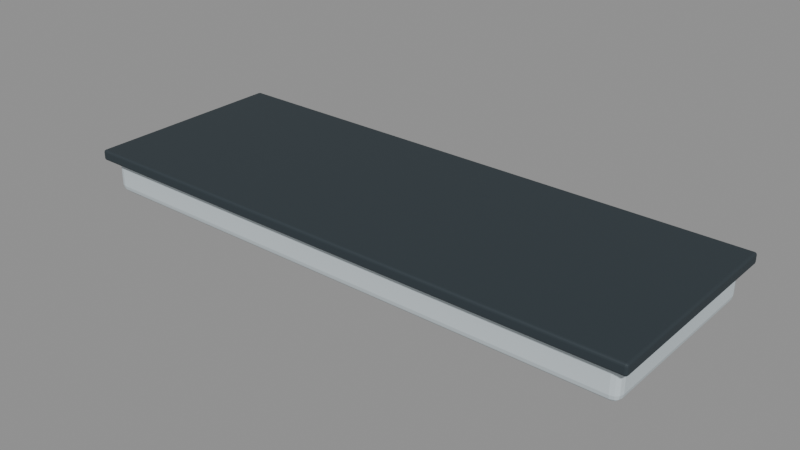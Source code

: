 # Source: CL_PodCeilingLight.blend  (saved by Blender 5.2.45; exported with 4.5.12 LTS)
import bpy
from mathutils import Matrix  # noqa: F401  (used for matrix-valued properties, if any)

bpy.ops.wm.read_factory_settings(use_empty=True)
scene = bpy.context.scene
scene.name = 'Scene'

# ---- materials (node trees are filled in below, after node groups)
mat_s1_dark = bpy.data.materials.new('S1_Dark')
mat_s1_dark.diffuse_color = (0.028, 0.041, 0.05, 1.0)
mat_s1_coat = bpy.data.materials.new('S1_Coat')
mat_s1_coat.diffuse_color = (0.62, 0.7, 0.74, 1.0)
mat_s1_lamp = bpy.data.materials.new('S1_Lamp')
mat_s1_lamp.diffuse_color = (0.72, 0.82, 0.88, 1.0)
mat_s1_steel = bpy.data.materials.new('S1_Steel')
mat_s1_steel.diffuse_color = (0.29, 0.34, 0.38, 1.0)

# ---- material node trees
mat_s1_dark.use_nodes = True; mat_s1_dark.node_tree.nodes.clear()
_N = mat_s1_dark.node_tree.nodes; _L = mat_s1_dark.node_tree.links
n0 = _N.new('ShaderNodeBsdfPrincipled'); n0.name = 'Principled BSDF'; n0.location = (-200, 100)
n0.inputs[0].default_value = (0.028, 0.041, 0.05, 1.0)
n0.inputs[1].default_value = 0.1
n0.inputs[2].default_value = 0.68
n0.inputs[10].default_value = 0.005
n1 = _N.new('ShaderNodeOutputMaterial'); n1.name = 'Material Output'; n1.location = (200, 100)
_L.new(n0.outputs[0], n1.inputs[0])
n1.is_active_output = True
mat_s1_coat.use_nodes = True; mat_s1_coat.node_tree.nodes.clear()
_N = mat_s1_coat.node_tree.nodes; _L = mat_s1_coat.node_tree.links
n0 = _N.new('ShaderNodeBsdfPrincipled'); n0.name = 'Principled BSDF'; n0.location = (-200, 100)
n0.inputs[0].default_value = (0.62, 0.7, 0.74, 1.0)
n0.inputs[1].default_value = 0.05
n0.inputs[2].default_value = 0.48
n0.inputs[10].default_value = 0.005
n1 = _N.new('ShaderNodeOutputMaterial'); n1.name = 'Material Output'; n1.location = (200, 100)
_L.new(n0.outputs[0], n1.inputs[0])
n1.is_active_output = True
mat_s1_lamp.use_nodes = True; mat_s1_lamp.node_tree.nodes.clear()
_N = mat_s1_lamp.node_tree.nodes; _L = mat_s1_lamp.node_tree.links
n0 = _N.new('ShaderNodeBsdfPrincipled'); n0.name = 'Principled BSDF'; n0.location = (-200, 100)
n0.inputs[0].default_value = (0.72, 0.82, 0.88, 1.0)
n0.inputs[2].default_value = 0.35
n0.inputs[10].default_value = 0.005
n1 = _N.new('ShaderNodeOutputMaterial'); n1.name = 'Material Output'; n1.location = (200, 100)
_L.new(n0.outputs[0], n1.inputs[0])
n1.is_active_output = True
mat_s1_steel.use_nodes = True; mat_s1_steel.node_tree.nodes.clear()
_N = mat_s1_steel.node_tree.nodes; _L = mat_s1_steel.node_tree.links
n0 = _N.new('ShaderNodeBsdfPrincipled'); n0.name = 'Principled BSDF'; n0.location = (-200, 100)
n0.inputs[0].default_value = (0.29, 0.34, 0.38, 1.0)
n0.inputs[1].default_value = 0.92
n0.inputs[2].default_value = 0.32
n0.inputs[10].default_value = 0.005
n1 = _N.new('ShaderNodeOutputMaterial'); n1.name = 'Material Output'; n1.location = (200, 100)
_L.new(n0.outputs[0], n1.inputs[0])
n1.is_active_output = True

# ---- meshes
me_ceiling_gasket = bpy.data.meshes.new('Ceiling_Gasket')
me_ceiling_gasket.from_pydata([(0.66, 0.24, 0.0955), (-0.66, 0.24, 0.0955), (-0.66, -0.24, 0.0955), (0.66, -0.24, 0.0955), (0.66, 0.24, 0.1205), (-0.66, 0.24, 0.1205), (-0.66, -0.24, 0.1205), (0.66, -0.24, 0.1205)], [], [(0, 3, 2, 1), (4, 5, 6, 7), (0, 1, 5, 4), (1, 2, 6, 5), (2, 3, 7, 6), (3, 0, 4, 7)])
_uv = me_ceiling_gasket.uv_layers.new(name='UVMap')
_uv.uv.foreach_set('vector', [0.462, 0.168, 0.462, -0.168, -0.462, -0.168, -0.462, 0.168, 0.462, 0.168, -0.462, 0.168, -0.462, -0.168, 0.462, -0.168, 0.462, 0.06685, -0.462, 0.06685, -0.462, 0.08435, 0.462, 0.08435, 0.168, 0.06685, -0.168, 0.06685, -0.168, 0.08435, 0.168, 0.08435, -0.462, 0.06685, 0.462, 0.06685, 0.462, 0.08435, -0.462, 0.08435, -0.168, 0.06685, 0.168, 0.06685, 0.168, 0.08435, -0.168, 0.08435])
me_ceiling_gasket.materials.append(mat_s1_dark)
me_ceiling_gasket.update()
me_sealed_housing = bpy.data.meshes.new('Sealed_Housing')
me_sealed_housing.from_pydata([(0.64, 0.22, 0.018), (-0.64, 0.22, 0.018), (-0.64, -0.22, 0.018), (0.64, -0.22, 0.018), (0.64, 0.22, 0.104), (-0.64, 0.22, 0.104), (-0.64, -0.22, 0.104), (0.64, -0.22, 0.104)], [], [(0, 3, 2, 1), (4, 5, 6, 7), (0, 1, 5, 4), (1, 2, 6, 5), (2, 3, 7, 6), (3, 0, 4, 7)])
_uv = me_sealed_housing.uv_layers.new(name='UVMap')
_uv.uv.foreach_set('vector', [0.448, 0.154, 0.448, -0.154, -0.448, -0.154, -0.448, 0.154, 0.448, 0.154, -0.448, 0.154, -0.448, -0.154, 0.448, -0.154, 0.448, 0.0126, -0.448, 0.0126, -0.448, 0.0728, 0.448, 0.0728, 0.154, 0.0126, -0.154, 0.0126, -0.154, 0.0728, 0.154, 0.0728, -0.448, 0.0126, 0.448, 0.0126, 0.448, 0.0728, -0.448, 0.0728, -0.154, 0.0126, 0.154, 0.0126, 0.154, 0.0728, -0.154, 0.0728])
me_sealed_housing.materials.append(mat_s1_coat)
me_sealed_housing.update()
me_diffuser_gasket = bpy.data.meshes.new('Diffuser_Gasket')
me_diffuser_gasket.from_pydata([(0.6, 0.185, 0.003), (-0.6, 0.185, 0.003), (-0.6, -0.185, 0.003), (0.6, -0.185, 0.003), (0.6, 0.185, 0.021), (-0.6, 0.185, 0.021), (-0.6, -0.185, 0.021), (0.6, -0.185, 0.021)], [], [(0, 3, 2, 1), (4, 5, 6, 7), (0, 1, 5, 4), (1, 2, 6, 5), (2, 3, 7, 6), (3, 0, 4, 7)])
_uv = me_diffuser_gasket.uv_layers.new(name='UVMap')
_uv.uv.foreach_set('vector', [0.42, 0.1295, 0.42, -0.1295, -0.42, -0.1295, -0.42, 0.1295, 0.42, 0.1295, -0.42, 0.1295, -0.42, -0.1295, 0.42, -0.1295, 0.42, 0.0021, -0.42, 0.0021, -0.42, 0.0147, 0.42, 0.0147, 0.1295, 0.0021, -0.1295, 0.0021, -0.1295, 0.0147, 0.1295, 0.0147, -0.42, 0.0021, 0.42, 0.0021, 0.42, 0.0147, -0.42, 0.0147, -0.1295, 0.0021, 0.1295, 0.0021, 0.1295, 0.0147, -0.1295, 0.0147])
me_diffuser_gasket.materials.append(mat_s1_dark)
me_diffuser_gasket.update()
me_downlight_diffuser = bpy.data.meshes.new('Downlight_Diffuser')
me_downlight_diffuser.from_pydata([(0.575, 0.1625, -0.012), (-0.575, 0.1625, -0.012), (-0.575, -0.1625, -0.012), (0.575, -0.1625, -0.012), (0.575, 0.1625, 0.012), (-0.575, 0.1625, 0.012), (-0.575, -0.1625, 0.012), (0.575, -0.1625, 0.012)], [], [(0, 3, 2, 1), (4, 5, 6, 7), (0, 1, 5, 4), (1, 2, 6, 5), (2, 3, 7, 6), (3, 0, 4, 7)])
_uv = me_downlight_diffuser.uv_layers.new(name='UVMap')
_uv.uv.foreach_set('vector', [0.4025, 0.1137, 0.4025, -0.1137, -0.4025, -0.1137, -0.4025, 0.1137, 0.4025, 0.1137, -0.4025, 0.1137, -0.4025, -0.1137, 0.4025, -0.1137, 0.4025, -0.0084, -0.4025, -0.0084, -0.4025, 0.0084, 0.4025, 0.0084, 0.1137, -0.0084, -0.1137, -0.0084, -0.1137, 0.0084, 0.1137, 0.0084, -0.4025, -0.0084, 0.4025, -0.0084, 0.4025, 0.0084, -0.4025, 0.0084, -0.1137, -0.0084, 0.1137, -0.0084, 0.1137, 0.0084, -0.1137, 0.0084])
me_downlight_diffuser.materials.append(mat_s1_lamp)
me_downlight_diffuser.update()
me_cylinder = bpy.data.meshes.new('Cylinder')
me_cylinder.from_pydata([(1.812e-09, -0.012, -0.004), (1.812e-09, -0.012, 0.004), (-0.008485, -0.008485, -0.004), (-0.008485, -0.008485, 0.004), (-0.012, -1.812e-09, -0.004), (-0.012, -1.812e-09, 0.004), (-0.008485, 0.008485, -0.004), (-0.008485, 0.008485, 0.004), (-1.812e-09, 0.012, -0.004), (-1.812e-09, 0.012, 0.004), (0.008485, 0.008485, -0.004), (0.008485, 0.008485, 0.004), (0.012, 1.812e-09, -0.004), (0.012, 1.812e-09, 0.004), (0.008485, -0.008485, -0.004), (0.008485, -0.008485, 0.004)], [], [(0, 1, 3, 2), (2, 3, 5, 4), (4, 5, 7, 6), (6, 7, 9, 8), (8, 9, 11, 10), (10, 11, 13, 12), (3, 1, 15, 13, 11, 9, 7, 5), (12, 13, 15, 14), (14, 15, 1, 0), (0, 2, 4, 6, 8, 10, 12, 14)])
_uv = me_cylinder.uv_layers.new(name='UVMap')
_uv.uv.foreach_set('vector', [0.406, 0.0077, 0.406, 0.0133, 0.4001, 0.0133, 0.4001, 0.0077, 0.1131, 0.0077, 0.1131, 0.0133, 0.119, 0.0133, 0.119, 0.0077, 0.119, 0.0077, 0.119, 0.0133, 0.1249, 0.0133, 0.1249, 0.0077, 0.4001, 0.0077, 0.4001, 0.0133, 0.406, 0.0133, 0.406, 0.0077, 0.406, 0.0077, 0.406, 0.0133, 0.4119, 0.0133, 0.4119, 0.0077, 0.1249, 0.0077, 0.1249, 0.0133, 0.119, 0.0133, 0.119, 0.0077, 0.4001, 0.1131, 0.406, 0.1106, 0.4119, 0.1131, 0.4144, 0.119, 0.4119, 0.1249, 0.406, 0.1274, 0.4001, 0.1249, 0.3976, 0.119, 0.119, 0.0077, 0.119, 0.0133, 0.1131, 0.0133, 0.1131, 0.0077, 0.4119, 0.0077, 0.4119, 0.0133, 0.406, 0.0133, 0.406, 0.0077, 0.406, 0.1106, 0.4001, 0.1131, 0.3976, 0.119, 0.4001, 0.1249, 0.406, 0.1274, 0.4119, 0.1249, 0.4144, 0.119, 0.4119, 0.1131])
me_cylinder.materials.append(mat_s1_steel)
me_cylinder.update()
me_cylinder_001 = bpy.data.meshes.new('Cylinder.001')
me_cylinder_001.from_pydata([(1.812e-09, -0.012, -0.004), (1.812e-09, -0.012, 0.004), (-0.008485, -0.008485, -0.004), (-0.008485, -0.008485, 0.004), (-0.012, -1.812e-09, -0.004), (-0.012, -1.812e-09, 0.004), (-0.008485, 0.008485, -0.004), (-0.008485, 0.008485, 0.004), (-1.812e-09, 0.012, -0.004), (-1.812e-09, 0.012, 0.004), (0.008485, 0.008485, -0.004), (0.008485, 0.008485, 0.004), (0.012, 1.812e-09, -0.004), (0.012, 1.812e-09, 0.004), (0.008485, -0.008485, -0.004), (0.008485, -0.008485, 0.004)], [], [(0, 1, 3, 2), (2, 3, 5, 4), (4, 5, 7, 6), (6, 7, 9, 8), (8, 9, 11, 10), (10, 11, 13, 12), (3, 1, 15, 13, 11, 9, 7, 5), (12, 13, 15, 14), (14, 15, 1, 0), (0, 2, 4, 6, 8, 10, 12, 14)])
_uv = me_cylinder_001.uv_layers.new(name='UVMap')
_uv.uv.foreach_set('vector', [0.406, 0.0077, 0.406, 0.0133, 0.4001, 0.0133, 0.4001, 0.0077, -0.1249, 0.0077, -0.1249, 0.0133, -0.119, 0.0133, -0.119, 0.0077, -0.119, 0.0077, -0.119, 0.0133, -0.1131, 0.0133, -0.1131, 0.0077, 0.4001, 0.0077, 0.4001, 0.0133, 0.406, 0.0133, 0.406, 0.0077, 0.406, 0.0077, 0.406, 0.0133, 0.4119, 0.0133, 0.4119, 0.0077, -0.1131, 0.0077, -0.1131, 0.0133, -0.119, 0.0133, -0.119, 0.0077, 0.4001, -0.1249, 0.406, -0.1274, 0.4119, -0.1249, 0.4144, -0.119, 0.4119, -0.1131, 0.406, -0.1106, 0.4001, -0.1131, 0.3976, -0.119, -0.119, 0.0077, -0.119, 0.0133, -0.1249, 0.0133, -0.1249, 0.0077, 0.4119, 0.0077, 0.4119, 0.0133, 0.406, 0.0133, 0.406, 0.0077, 0.406, -0.1274, 0.4001, -0.1249, 0.3976, -0.119, 0.4001, -0.1131, 0.406, -0.1106, 0.4119, -0.1131, 0.4144, -0.119, 0.4119, -0.1249])
me_cylinder_001.materials.append(mat_s1_steel)
me_cylinder_001.update()
me_cylinder_002 = bpy.data.meshes.new('Cylinder.002')
me_cylinder_002.from_pydata([(1.812e-09, -0.012, -0.004), (1.812e-09, -0.012, 0.004), (-0.008485, -0.008485, -0.004), (-0.008485, -0.008485, 0.004), (-0.012, -1.812e-09, -0.004), (-0.012, -1.812e-09, 0.004), (-0.008485, 0.008485, -0.004), (-0.008485, 0.008485, 0.004), (-1.812e-09, 0.012, -0.004), (-1.812e-09, 0.012, 0.004), (0.008485, 0.008485, -0.004), (0.008485, 0.008485, 0.004), (0.012, 1.812e-09, -0.004), (0.012, 1.812e-09, 0.004), (0.008485, -0.008485, -0.004), (0.008485, -0.008485, 0.004)], [], [(0, 1, 3, 2), (2, 3, 5, 4), (4, 5, 7, 6), (6, 7, 9, 8), (8, 9, 11, 10), (10, 11, 13, 12), (3, 1, 15, 13, 11, 9, 7, 5), (12, 13, 15, 14), (14, 15, 1, 0), (0, 2, 4, 6, 8, 10, 12, 14)])
_uv = me_cylinder_002.uv_layers.new(name='UVMap')
_uv.uv.foreach_set('vector', [-0.406, 0.0077, -0.406, 0.0133, -0.4119, 0.0133, -0.4119, 0.0077, 0.1131, 0.0077, 0.1131, 0.0133, 0.119, 0.0133, 0.119, 0.0077, 0.119, 0.0077, 0.119, 0.0133, 0.1249, 0.0133, 0.1249, 0.0077, -0.4119, 0.0077, -0.4119, 0.0133, -0.406, 0.0133, -0.406, 0.0077, -0.406, 0.0077, -0.406, 0.0133, -0.4001, 0.0133, -0.4001, 0.0077, 0.1249, 0.0077, 0.1249, 0.0133, 0.119, 0.0133, 0.119, 0.0077, -0.4119, 0.1131, -0.406, 0.1106, -0.4001, 0.1131, -0.3976, 0.119, -0.4001, 0.1249, -0.406, 0.1274, -0.4119, 0.1249, -0.4144, 0.119, 0.119, 0.0077, 0.119, 0.0133, 0.1131, 0.0133, 0.1131, 0.0077, -0.4001, 0.0077, -0.4001, 0.0133, -0.406, 0.0133, -0.406, 0.0077, -0.406, 0.1106, -0.4119, 0.1131, -0.4144, 0.119, -0.4119, 0.1249, -0.406, 0.1274, -0.4001, 0.1249, -0.3976, 0.119, -0.4001, 0.1131])
me_cylinder_002.materials.append(mat_s1_steel)
me_cylinder_002.update()
me_cylinder_003 = bpy.data.meshes.new('Cylinder.003')
me_cylinder_003.from_pydata([(1.812e-09, -0.012, -0.004), (1.812e-09, -0.012, 0.004), (-0.008485, -0.008485, -0.004), (-0.008485, -0.008485, 0.004), (-0.012, -1.812e-09, -0.004), (-0.012, -1.812e-09, 0.004), (-0.008485, 0.008485, -0.004), (-0.008485, 0.008485, 0.004), (-1.812e-09, 0.012, -0.004), (-1.812e-09, 0.012, 0.004), (0.008485, 0.008485, -0.004), (0.008485, 0.008485, 0.004), (0.012, 1.812e-09, -0.004), (0.012, 1.812e-09, 0.004), (0.008485, -0.008485, -0.004), (0.008485, -0.008485, 0.004)], [], [(0, 1, 3, 2), (2, 3, 5, 4), (4, 5, 7, 6), (6, 7, 9, 8), (8, 9, 11, 10), (10, 11, 13, 12), (3, 1, 15, 13, 11, 9, 7, 5), (12, 13, 15, 14), (14, 15, 1, 0), (0, 2, 4, 6, 8, 10, 12, 14)])
_uv = me_cylinder_003.uv_layers.new(name='UVMap')
_uv.uv.foreach_set('vector', [-0.406, 0.0077, -0.406, 0.0133, -0.4119, 0.0133, -0.4119, 0.0077, -0.1249, 0.0077, -0.1249, 0.0133, -0.119, 0.0133, -0.119, 0.0077, -0.119, 0.0077, -0.119, 0.0133, -0.1131, 0.0133, -0.1131, 0.0077, -0.4119, 0.0077, -0.4119, 0.0133, -0.406, 0.0133, -0.406, 0.0077, -0.406, 0.0077, -0.406, 0.0133, -0.4001, 0.0133, -0.4001, 0.0077, -0.1131, 0.0077, -0.1131, 0.0133, -0.119, 0.0133, -0.119, 0.0077, -0.4119, -0.1249, -0.406, -0.1274, -0.4001, -0.1249, -0.3976, -0.119, -0.4001, -0.1131, -0.406, -0.1106, -0.4119, -0.1131, -0.4144, -0.119, -0.119, 0.0077, -0.119, 0.0133, -0.1249, 0.0133, -0.1249, 0.0077, -0.4001, 0.0077, -0.4001, 0.0133, -0.406, 0.0133, -0.406, 0.0077, -0.406, -0.1274, -0.4119, -0.1249, -0.4144, -0.119, -0.4119, -0.1131, -0.406, -0.1106, -0.4001, -0.1131, -0.3976, -0.119, -0.4001, -0.1249])
me_cylinder_003.materials.append(mat_s1_steel)
me_cylinder_003.update()

# ---- objects
ob_ceiling_gasket = bpy.data.objects.new('Ceiling_Gasket', me_ceiling_gasket)
ob_sealed_housing = bpy.data.objects.new('Sealed_Housing', me_sealed_housing)
ob_diffuser_gasket = bpy.data.objects.new('Diffuser_Gasket', me_diffuser_gasket)
ob_downlight_diffuser = bpy.data.objects.new('Downlight_Diffuser', me_downlight_diffuser)
ob_captive_fastener = bpy.data.objects.new('Captive_Fastener', me_cylinder)
ob_captive_fastener_001 = bpy.data.objects.new('Captive_Fastener.001', me_cylinder_001)
ob_captive_fastener_002 = bpy.data.objects.new('Captive_Fastener.002', me_cylinder_002)
ob_captive_fastener_003 = bpy.data.objects.new('Captive_Fastener.003', me_cylinder_003)

# ---- transforms, parenting, visibility, modifiers, constraints
ob_ceiling_gasket.location = (0.0, 0.0, 0.0)
_m = ob_ceiling_gasket.modifiers.new('Manufactured_Edge_Bevel', 'BEVEL')
_m.width = 0.0055
_m.width_pct = 0.0055
_m.segments = 3
_m.angle_limit = 0.45
_m.harden_normals = True
_m = ob_ceiling_gasket.modifiers.new('Weighted_Normal', 'WEIGHTED_NORMAL')
_m.keep_sharp = True
ob_sealed_housing.location = (0.0, 0.0, 0.0)
_m = ob_sealed_housing.modifiers.new('Manufactured_Edge_Bevel', 'BEVEL')
_m.width = 0.018
_m.width_pct = 0.018
_m.segments = 3
_m.angle_limit = 0.45
_m.harden_normals = True
_m = ob_sealed_housing.modifiers.new('Weighted_Normal', 'WEIGHTED_NORMAL')
_m.keep_sharp = True
ob_diffuser_gasket.location = (0.0, 0.0, 0.0)
_m = ob_diffuser_gasket.modifiers.new('Manufactured_Edge_Bevel', 'BEVEL')
_m.width = 0.00396
_m.width_pct = 0.00396
_m.segments = 3
_m.angle_limit = 0.45
_m.harden_normals = True
_m = ob_diffuser_gasket.modifiers.new('Weighted_Normal', 'WEIGHTED_NORMAL')
_m.keep_sharp = True
ob_downlight_diffuser.location = (0.0, 0.0, 0.0)
_m = ob_downlight_diffuser.modifiers.new('Manufactured_Edge_Bevel', 'BEVEL')
_m.width = 0.00528
_m.width_pct = 0.00528
_m.segments = 3
_m.angle_limit = 0.45
_m.harden_normals = True
_m = ob_downlight_diffuser.modifiers.new('Weighted_Normal', 'WEIGHTED_NORMAL')
_m.keep_sharp = True
ob_captive_fastener.location = (0.58, 0.17, 0.015)
_m = ob_captive_fastener.modifiers.new('Edge_Bevel', 'BEVEL')
_m.width = 0.0018
_m.width_pct = 0.0018
_m.segments = 2
ob_captive_fastener_001.location = (0.58, -0.17, 0.015)
_m = ob_captive_fastener_001.modifiers.new('Edge_Bevel', 'BEVEL')
_m.width = 0.0018
_m.width_pct = 0.0018
_m.segments = 2
ob_captive_fastener_002.location = (-0.58, 0.17, 0.015)
_m = ob_captive_fastener_002.modifiers.new('Edge_Bevel', 'BEVEL')
_m.width = 0.0018
_m.width_pct = 0.0018
_m.segments = 2
ob_captive_fastener_003.location = (-0.58, -0.17, 0.015)
_m = ob_captive_fastener_003.modifiers.new('Edge_Bevel', 'BEVEL')
_m.width = 0.0018
_m.width_pct = 0.0018
_m.segments = 2

# ---- collection membership
scene.collection.objects.link(ob_ceiling_gasket)
scene.collection.objects.link(ob_sealed_housing)
scene.collection.objects.link(ob_diffuser_gasket)
scene.collection.objects.link(ob_downlight_diffuser)
scene.collection.objects.link(ob_captive_fastener)
scene.collection.objects.link(ob_captive_fastener_001)
scene.collection.objects.link(ob_captive_fastener_002)
scene.collection.objects.link(ob_captive_fastener_003)

# ---- scene / render settings (as saved in the file)
scene.frame_start = 1; scene.frame_end = 250; scene.frame_set(1)
scene.render.engine = 'BLENDER_EEVEE_NEXT'
scene.render.bake_bias = 0.0
scene.render.bake_samples = 0
scene.render.compositor_device = 'GPU'
scene.eevee.use_volume_custom_range = False
scene.eevee.fast_gi_thickness_near = 0.1
scene.eevee.fast_gi_thickness_far = 0.0
scene.eevee.ray_tracing_options.screen_trace_thickness = 0.1
bpy.context.view_layer.update()

# ---- added for rendering (the .blend has no active camera and no usable light): camera, sun + grey world if the file has none
cam_auto = bpy.data.cameras.new('AutoCamera')
cam_auto.lens = 50.0
cam_auto.sensor_width = 36.0
cam_auto.clip_end = 1000.0
ob_auto_camera = bpy.data.objects.new('AutoCamera', cam_auto)
scene.collection.objects.link(ob_auto_camera)
ob_auto_camera.location = (1.30531, -1.56637, 1.0985)
ob_auto_camera.rotation_euler = (1.09748, -7.21219e-08, 0.694738)
scene.camera = ob_auto_camera
light_auto_sun = bpy.data.lights.new('AutoSun', 'SUN')
light_auto_sun.energy = 3.0
light_auto_sun.angle = 0.0523599
ob_auto_sun = bpy.data.objects.new('AutoSun', light_auto_sun)
scene.collection.objects.link(ob_auto_sun)
ob_auto_sun.rotation_euler = (0.872665, 0.174533, 0.523599)
if scene.world is None:
    world_auto = bpy.data.worlds.new('AutoWorld')
    world_auto.color = (0.3, 0.3, 0.3)
    scene.world = world_auto
bpy.context.view_layer.update()
